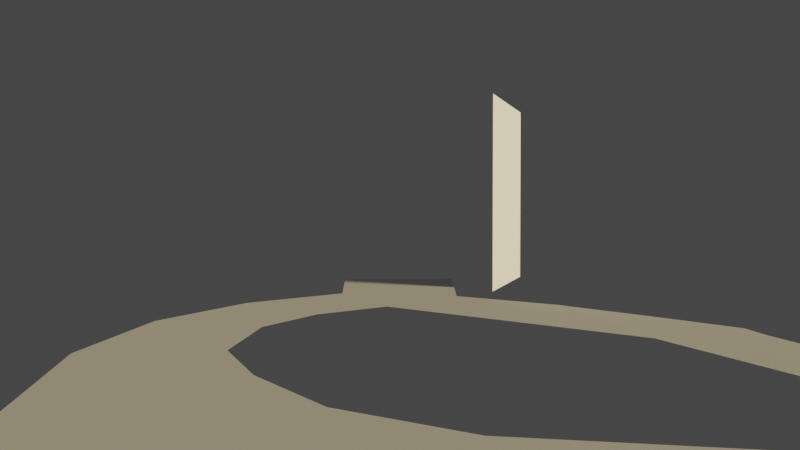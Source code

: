 # Source: Ambientazione.blend  (saved by Blender 3.6.13; exported with 4.5.12 LTS)
import bpy
from mathutils import Matrix  # noqa: F401  (used for matrix-valued properties, if any)

bpy.ops.wm.read_factory_settings(use_empty=True)
scene = bpy.context.scene
scene.name = 'Scene'

# ---- collections
col_collection = bpy.data.collections.new('Collection'); scene.collection.children.link(col_collection)
col_luci = bpy.data.collections.new('Luci'); scene.collection.children.link(col_luci)
col_filler_lights = bpy.data.collections.new('Filler lights'); col_luci.children.link(col_filler_lights)
col_filler_lights.hide_render = True
col_palazzo_completo = bpy.data.collections.new('Palazzo completo')  # instanced only; not linked into the scene
col_casa = bpy.data.collections.new('Casa')  # instanced only; not linked into the scene
col_casa_1 = bpy.data.collections.new('Casa')  # instanced only; not linked into the scene
col_casa_2 = bpy.data.collections.new('Casa')  # instanced only; not linked into the scene
col_casa_3 = bpy.data.collections.new('Casa')  # instanced only; not linked into the scene
col_casa_4 = bpy.data.collections.new('Casa')  # instanced only; not linked into the scene
col_casa_5 = bpy.data.collections.new('Casa')  # instanced only; not linked into the scene

# ---- world
world_world = bpy.data.worlds.new('World'); scene.world = world_world
world_world.use_nodes = True; world_world.node_tree.nodes.clear()
_N = world_world.node_tree.nodes; _L = world_world.node_tree.links
n0 = _N.new('ShaderNodeOutputWorld'); n0.name = 'World Output'; n0.location = (300, 300)
n1 = _N.new('ShaderNodeBackground'); n1.name = 'Background'; n1.location = (10, 300)
n1.inputs[0].default_value = (0.05088, 0.05088, 0.05088, 1.0)
_L.new(n1.outputs[0], n0.inputs[0])
n0.is_active_output = True
world_world.color = (0.05088, 0.05088, 0.05088)
world_world.use_sun_shadow = False
world_world.sun_shadow_jitter_overblur = 0.0

# ---- cameras
cam_camera = bpy.data.cameras.new('Camera')
cam_camera.clip_end = 100.0
cam_camera.lens = 25.0
cam_camera.ortho_scale = 7.314

# ---- lights
light_light = bpy.data.lights.new('Light', 'SUN')
light_light.color = (0.855, 0.6939, 0.4072)
light_light.transmission_factor = 0.0
light_light.angle = 0.1993
light_light.energy = 5.0
light_light.shadow_soft_size = 0.1
light_light.shadow_cascade_max_distance = 1000.0
light_point = bpy.data.lights.new('Point', 'AREA')
light_point.color = (0.855, 0.6939, 0.4072)
light_point.transmission_factor = 0.0
light_point.use_shadow = False
light_point.energy = 10.21
light_point.shadow_maximum_resolution = 0.006
light_point.use_absolute_resolution = True

# ---- meshes
me_plane_001 = bpy.data.meshes.new('Plane.001')
me_plane_001.from_pydata([(-1.668, 17.51, 0.0), (1.583, 16.96, 0.0), (-1.943, 21.08, 0.0), (1.854, 21.31, 0.0), (-3.947, 15.73, 0.0), (-5.232, 13.27, 0.0), (-5.361, 10.46, 0.0), (-4.48, 7.428, 0.0), (-3.706, 6.329, 0.0), (4.665, 11.58, 0.0), (7.41, 9.004, 0.0), (3.966, 15.43, 0.0), (5.61, 13.81, 0.0), (6.904, 11.82, 0.0), (6.866, 12.49, 0.0), (-0.8559, 7.915, 0.0), (-1.882, 14.07, 0.0), (-0.3251, 15.17, 0.0), (4.254, 6.243, 0.0), (4.232, 6.626, 0.0), (0.8669, 7.066, 0.0), (-2.06, 9.228, 0.0), (-2.879, 10.67, 0.0), (-2.784, 12.63, 0.0), (6.037, 8.046, 0.0)], [], [(2, 3, 1, 11, 12, 14, 13, 10, 24, 9, 17, 16, 23, 22, 21, 15, 20, 19, 18, 8, 7, 6, 5, 4, 0)])
_uv = me_plane_001.uv_layers.new(name='UVMap')
_uv.uv.foreach_set('vector', [0.0, 0.0, 0.0, 0.0, 0.0, 0.0, 0.0, 0.0, 0.0, 0.0, 0.0, 0.0, 0.0, 0.0, 0.0, 0.0, 0.0, 0.0, 0.0, 0.0, 0.0, 0.0, 0.0, 0.0, 0.0, 0.0, 0.0, 0.0, 0.0, 0.0, 0.0, 0.0, 0.0, 0.0, 0.0, 0.0, 0.0, 0.0, 0.0, 0.0, 0.0, 0.0, 0.0, 0.0, 0.0, 0.0, 0.0, 0.0, 0.0, 0.0])
me_plane_001.update()
me_plane = bpy.data.meshes.new('Plane')
me_plane.from_pydata([(-2.805, -1.073, 0.4716), (1.0, -1.0, 0.0), (-2.805, 4.975, 0.4716), (1.0, 5.048, -1.769e-07)], [], [(0, 1, 3, 2)])
_uv = me_plane.uv_layers.new(name='UVMap')
_uv.uv.foreach_set('vector', [0.0, 0.0, 1.0, 0.0, 1.0, 1.0, 0.0, 1.0])
me_plane.update()

# ---- objects
ob_camera = bpy.data.objects.new('Camera', cam_camera)
ob_ref_frame = bpy.data.objects.new('Ref frame', None)
ob_palazzo_completo = bpy.data.objects.new('Palazzo completo', None)
ob_casa = bpy.data.objects.new('Casa', None)
ob_casa_001 = bpy.data.objects.new('Casa.001', None)
ob_casa_002 = bpy.data.objects.new('Casa.002', None)
ob_casa_004 = bpy.data.objects.new('Casa.004', None)
ob_pavimento = bpy.data.objects.new('Pavimento', me_plane_001)
ob_casa_003 = bpy.data.objects.new('Casa.003', None)
ob_casa_005 = bpy.data.objects.new('Casa.005', None)
ob_sole = bpy.data.objects.new('Sole', light_light)
ob_ombra_per_casa_sul_fondo = bpy.data.objects.new('Ombra per casa sul fondo', me_plane)
ob_per_palazzo = bpy.data.objects.new('Per palazzo', light_point)
ob_per_palazzo_001 = bpy.data.objects.new('Per palazzo.001', light_point)
ob_per_palazzo_002 = bpy.data.objects.new('Per palazzo.002', light_point)
ob_per_palazzo_003 = bpy.data.objects.new('Per palazzo.003', light_point)

# ---- transforms, parenting, visibility, modifiers, constraints
ob_camera.location = (-3.207e-15, 1.441, 2.236)
ob_camera.rotation_euler = (1.555, -3.796e-17, 2.227e-16)
ob_camera.lock_rotations_4d = False
ob_camera.empty_display_type = 'ARROWS'
ob_camera.color = (0.0, 0.0, 0.0, 0.0)
ob_camera.display_type = 'WIRE'
ob_camera.lineart.crease_threshold = 0.0
ob_ref_frame.location = (0.0, 0.0, 0.0)
ob_ref_frame.rotation_euler = (1.109, 0.01327, 1.148)
ob_ref_frame.empty_display_type = 'IMAGE'
ob_ref_frame.empty_display_size = 5.0
ob_ref_frame.use_empty_image_alpha = True
ob_ref_frame.color = (1.0, 1.0, 1.0, 0.3212)
ob_ref_frame.hide_render = True
_c = ob_ref_frame.constraints.new('LIMIT_LOCATION'); _c.name = 'Limit Location'
_c.owner_space = 'CUSTOM'
_c.space_object = ob_camera
_c.use_min_x = True
_c.use_min_y = True
_c.use_min_z = True
_c.use_max_x = True
_c.use_max_y = True
_c.use_max_z = True
_c.min_z = -0.6
_c.max_z = -3.45
_c = ob_ref_frame.constraints.new('COPY_ROTATION'); _c.name = 'Copy Rotation'
_c.active = False
_c.target = ob_camera
ob_palazzo_completo.location = (5.044, 16.04, 0.0)
ob_palazzo_completo.rotation_euler = (0.0, -0.0, 1.592)
ob_palazzo_completo.instance_type = 'COLLECTION'
ob_casa.location = (-3.3, 17.44, 0.0)
ob_casa.rotation_euler = (0.0, -0.0, 0.6325)
ob_casa.scale = (0.4826, 0.4826, 0.4826)
ob_casa.instance_type = 'COLLECTION'
ob_casa_001.location = (-5.41, 15.0, 0.0)
ob_casa_001.rotation_euler = (0.0, -0.0, 1.087)
ob_casa_001.scale = (0.4826, 0.4826, 0.4826)
ob_casa_001.instance_type = 'COLLECTION'
_c = ob_casa_001.constraints.new('COPY_ROTATION'); _c.name = 'Copy Rotation'
_c.active = False
_c = ob_casa_001.constraints.new('TRANSFORM'); _c.name = 'Transformation'
_c.map_from = 'ROTATION'
ob_casa_002.location = (-6.272, 11.87, 0.0)
ob_casa_002.rotation_euler = (0.0, -0.0, 1.528)
ob_casa_002.scale = (0.4826, 0.4826, 0.4826)
ob_casa_002.instance_type = 'COLLECTION'
ob_casa_004.location = (-5.869, 8.749, 0.0)
ob_casa_004.rotation_euler = (0.0, -0.0, 1.862)
ob_casa_004.scale = (0.4826, 0.4826, 0.4826)
ob_casa_004.instance_type = 'COLLECTION'
ob_pavimento.location = (0.0, 0.0, 0.0)
_vg = ob_pavimento.vertex_groups.new(name='Anello esterno')
ob_casa_003.location = (7.884, 10.67, -7.272e-06)
ob_casa_003.rotation_euler = (0.0, -0.0, -1.309)
ob_casa_003.scale = (0.4826, 0.4826, 0.4826)
ob_casa_003.instance_type = 'COLLECTION'
ob_casa_005.location = (1.904, 22.18, -7.272e-06)
ob_casa_005.rotation_euler = (0.0, -0.0, 0.1064)
ob_casa_005.scale = (0.4826, 0.4826, 0.4826)
ob_casa_005.instance_type = 'COLLECTION'
ob_sole.location = (4.076, 1.005, 5.904)
ob_sole.rotation_euler = (-1.054, -1.153, 3.845)
ob_sole.lock_rotations_4d = False
ob_sole.empty_display_type = 'ARROWS'
ob_sole.color = (0.0, 0.0, 0.0, 0.0)
ob_sole.lineart.crease_threshold = 0.0
ob_ombra_per_casa_sul_fondo.location = (3.909, 21.08, 1.0)
ob_ombra_per_casa_sul_fondo.rotation_euler = (1.571, -0.0, 1.019)
ob_per_palazzo.location = (3.646, 14.11, 1.647)
ob_per_palazzo.rotation_euler = (0.7833, -1.571, 0.0)
ob_per_palazzo.scale = (31.88, 31.88, 31.88)
ob_per_palazzo_001.location = (0.6956, 16.08, 1.028)
ob_per_palazzo_001.rotation_euler = (2.49, -1.571, 0.0)
ob_per_palazzo_001.scale = (9.072, 9.072, 9.072)
ob_per_palazzo_002.location = (5.215, 9.707, 1.647)
ob_per_palazzo_002.rotation_euler = (0.2357, -1.571, 0.0)
ob_per_palazzo_002.scale = (14.3, 16.12, 16.12)
ob_per_palazzo_003.location = (0.6306, 19.79, 1.028)
ob_per_palazzo_003.rotation_euler = (1.694, -1.571, 0.0)
ob_per_palazzo_003.scale = (23.05, 23.05, 23.05)
ob_palazzo_completo.instance_collection = col_palazzo_completo
ob_casa.instance_collection = col_casa
ob_casa_001.instance_collection = col_casa
ob_casa_002.instance_collection = col_casa
ob_casa_004.instance_collection = col_casa
ob_casa_003.instance_collection = col_casa
ob_casa_005.instance_collection = col_casa

# ---- collection membership
col_collection.objects.link(ob_camera)
col_collection.objects.link(ob_ref_frame)
col_collection.objects.link(ob_palazzo_completo)
col_collection.objects.link(ob_casa)
col_collection.objects.link(ob_casa_001)
col_collection.objects.link(ob_casa_002)
col_collection.objects.link(ob_casa_004)
col_collection.objects.link(ob_pavimento)
col_collection.objects.link(ob_casa_003)
col_collection.objects.link(ob_casa_005)
col_luci.objects.link(ob_sole)
col_luci.objects.link(ob_ombra_per_casa_sul_fondo)
col_filler_lights.objects.link(ob_per_palazzo)
col_filler_lights.objects.link(ob_per_palazzo_001)
col_filler_lights.objects.link(ob_per_palazzo_002)
col_filler_lights.objects.link(ob_per_palazzo_003)

# ---- scene / render settings (as saved in the file)
scene.camera = ob_camera
scene.frame_start = 1; scene.frame_end = 250; scene.frame_set(7)
scene.render.engine = 'CYCLES'
scene.cycles.use_denoising = False
scene.cycles.samples = 64
scene.cycles.sampling_pattern = 'TABULATED_SOBOL'
scene.view_settings.view_transform = 'Filmic'
bpy.context.view_layer.update()
